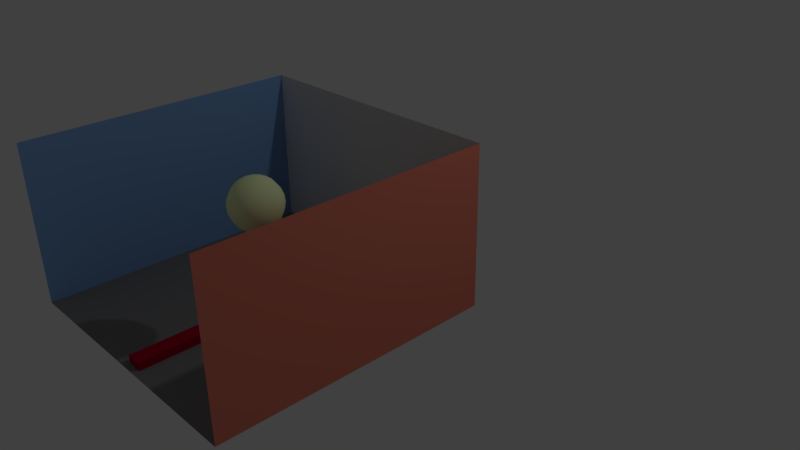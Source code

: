 # Source: eval-sphere-anisotropy.blend  (saved by Blender 2.66.1; exported with 4.5.12 LTS)
import bpy
from mathutils import Matrix  # noqa: F401  (used for matrix-valued properties, if any)

bpy.ops.wm.read_factory_settings(use_empty=True)
scene = bpy.context.scene
scene.name = 'Scene'

# ---- collections
col_collection_1 = bpy.data.collections.new('Collection 1'); scene.collection.children.link(col_collection_1)

# ---- materials (node trees are filled in below, after node groups)
mat_lightball = bpy.data.materials.new('Lightball')
mat_lightball.alpha_threshold = 0.0
mat_lightball.use_transparent_shadow = False
mat_lightball.diffuse_color = (0.8879, 1.0, 0.5439, 1.0)
mat_lightball.roughness = 0.5
mat_lightball.line_color = (0.0, 0.0, 0.0, 1.0)
mat_balken = bpy.data.materials.new('Balken')
mat_balken.alpha_threshold = 0.0
mat_balken.use_transparent_shadow = False
mat_balken.diffuse_color = (0.4385, 0.0, 0.02843, 1.0)
mat_balken.roughness = 0.5
mat_balken.line_color = (0.0, 0.0, 0.0, 1.0)
mat_sphere = bpy.data.materials.new('Sphere')
mat_sphere.alpha_threshold = 0.0
mat_sphere.use_transparent_shadow = False
mat_sphere.diffuse_color = (0.8879, 1.0, 0.5439, 1.0)
mat_sphere.roughness = 0.5
mat_sphere.line_color = (0.0, 0.0, 0.0, 1.0)
mat_ceiling = bpy.data.materials.new('Ceiling')
mat_ceiling.alpha_threshold = 0.0
mat_ceiling.use_transparent_shadow = False
mat_ceiling.diffuse_color = (1.0, 1.0, 1.0, 1.0)
mat_ceiling.roughness = 0.5
mat_ceiling.line_color = (0.0, 0.0, 0.0, 1.0)
mat_bottom = bpy.data.materials.new('Bottom')
mat_bottom.alpha_threshold = 0.0
mat_bottom.use_transparent_shadow = False
mat_bottom.diffuse_color = (0.2396, 0.2396, 0.2396, 1.0)
mat_bottom.roughness = 0.5
mat_bottom.line_color = (0.0, 0.0, 0.0, 1.0)
mat_rightwall = bpy.data.materials.new('RightWall')
mat_rightwall.alpha_threshold = 0.0
mat_rightwall.use_transparent_shadow = False
mat_rightwall.diffuse_color = (0.8, 0.2271, 0.1557, 1.0)
mat_rightwall.roughness = 0.5
mat_rightwall.line_color = (0.0, 0.0, 0.0, 1.0)
mat_leftwall = bpy.data.materials.new('LeftWall')
mat_leftwall.alpha_threshold = 0.0
mat_leftwall.use_transparent_shadow = False
mat_leftwall.diffuse_color = (0.2303, 0.4377, 0.8, 1.0)
mat_leftwall.roughness = 0.5
mat_leftwall.line_color = (0.0, 0.0, 0.0, 1.0)
mat_wall = bpy.data.materials.new('Wall')
mat_wall.alpha_threshold = 0.0
mat_wall.use_transparent_shadow = False
mat_wall.roughness = 0.5
mat_wall.line_color = (0.0, 0.0, 0.0, 1.0)

# ---- material node trees

# ---- world
world_world = bpy.data.worlds.new('World'); scene.world = world_world
world_world.color = (0.05088, 0.05088, 0.05088)
world_world.use_sun_shadow = False
world_world.sun_shadow_jitter_overblur = 0.0
world_world.cycles.sampling_method = 'MANUAL'
world_world.cycles.sample_map_resolution = 256

# ---- cameras
cam_camera = bpy.data.cameras.new('Camera')
cam_camera.clip_end = 100.0
cam_camera.lens = 35.0
cam_camera.sensor_width = 32.0
cam_camera.sensor_height = 18.0
cam_camera.ortho_scale = 7.314
cam_camera.dof.focus_distance = 0.0
cam_camera.dof.aperture_fstop = 128.0

# ---- lights
light_lamp = bpy.data.lights.new('Lamp', 'POINT')
light_lamp.transmission_factor = 0.0
light_lamp.cutoff_distance = 30.0
light_lamp.energy = 100.0
light_lamp.shadow_buffer_clip_start = 1.001
light_lamp.shadow_soft_size = 0.1
light_lamp.shadow_maximum_resolution = 0.006
light_lamp.use_absolute_resolution = True
light_lamp.cycles.use_multiple_importance_sampling = False

# ---- meshes
me_lightball = bpy.data.meshes.new('Lightball')
me_lightball.from_pydata([(-0.2588, 0.0, 0.9659), (-0.5, 0.0, 0.866), (-0.7071, 0.0, 0.7071), (-0.866, 0.0, 0.5), (-0.9659, 0.0, 0.2588), (-1.0, 0.0, 7.55e-08), (-0.9659, 0.0, -0.2588), (-0.866, 0.0, -0.5), (-0.7071, 0.0, -0.7071), (-0.5, 0.0, -0.866), (-0.2588, 0.0, -0.9659), (-3.894e-07, 0.0, -1.0), (-0.2241, 0.1294, 0.9659), (-0.433, 0.25, 0.866), (-0.6124, 0.3536, 0.7071), (-0.75, 0.433, 0.5), (-0.8365, 0.483, 0.2588), (-0.866, 0.5, 1.192e-07), (-0.8365, 0.483, -0.2588), (-0.75, 0.433, -0.5), (-0.6124, 0.3536, -0.7071), (-0.433, 0.25, -0.866), (-0.2241, 0.1294, -0.9659), (-0.1294, 0.2241, 0.9659), (-0.25, 0.433, 0.866), (-0.3536, 0.6124, 0.7071), (-0.433, 0.75, 0.5), (-0.483, 0.8365, 0.2588), (-0.5, 0.866, 1.192e-07), (-0.483, 0.8365, -0.2588), (-0.433, 0.75, -0.5), (-0.3536, 0.6124, -0.7071), (-0.25, 0.433, -0.866), (-0.1294, 0.2241, -0.9659), (-3.82e-07, 0.2588, 0.9659), (-3.745e-07, 0.5, 0.866), (-3.894e-07, 0.7071, 0.7071), (-3.596e-07, 0.866, 0.5), (-3.596e-07, 0.9659, 0.2588), (-3.894e-07, 1.0, 1.192e-07), (-3.894e-07, 0.9659, -0.2588), (-3.596e-07, 0.866, -0.5), (-3.596e-07, 0.7071, -0.7071), (-3.745e-07, 0.5, -0.866), (-3.894e-07, 0.2588, -0.9659), (-5.841e-07, -3.372e-07, 1.0), (0.1294, 0.2241, 0.9659), (0.25, 0.433, 0.866), (0.3536, 0.6124, 0.7071), (0.433, 0.75, 0.5), (0.483, 0.8365, 0.2588), (0.5, 0.866, 1.192e-07), (0.483, 0.8365, -0.2588), (0.433, 0.75, -0.5), (0.3536, 0.6124, -0.7071), (0.25, 0.433, -0.866), (0.1294, 0.2241, -0.9659), (0.2241, 0.1294, 0.9659), (0.433, 0.25, 0.866), (0.6124, 0.3536, 0.7071), (0.75, 0.433, 0.5), (0.8365, 0.483, 0.2588), (0.866, 0.5, 1.192e-07), (0.8365, 0.483, -0.2588), (0.75, 0.433, -0.5), (0.6124, 0.3536, -0.7071), (0.433, 0.25, -0.866), (0.2241, 0.1294, -0.9659), (0.2588, 0.0, 0.9659), (0.5, -4.47e-08, 0.866), (0.7071, 0.0, 0.7071), (0.866, -5.96e-08, 0.5), (0.9659, -5.96e-08, 0.2588), (1.0, -5.96e-08, 1.192e-07), (0.9659, 0.0, -0.2588), (0.866, -2.98e-08, -0.5), (0.7071, -5.96e-08, -0.7071), (0.5, -2.98e-08, -0.866), (0.2588, 0.0, -0.9659), (0.2241, -0.1294, 0.9659), (0.433, -0.25, 0.866), (0.6124, -0.3536, 0.7071), (0.75, -0.433, 0.5), (0.8365, -0.483, 0.2588), (0.866, -0.5, 1.192e-07), (0.8365, -0.483, -0.2588), (0.75, -0.433, -0.5), (0.6124, -0.3536, -0.7071), (0.433, -0.25, -0.866), (0.2241, -0.1294, -0.9659), (0.1294, -0.2241, 0.9659), (0.25, -0.433, 0.866), (0.3536, -0.6124, 0.7071), (0.433, -0.75, 0.5), (0.483, -0.8365, 0.2588), (0.5, -0.866, 1.192e-07), (0.483, -0.8365, -0.2588), (0.433, -0.75, -0.5), (0.3536, -0.6124, -0.7071), (0.25, -0.433, -0.866), (0.1294, -0.2241, -0.9659), (-3.894e-07, -0.2588, 0.9659), (-4.639e-07, -0.5, 0.866), (-3.894e-07, -0.7071, 0.7071), (-5.384e-07, -0.866, 0.5), (-5.086e-07, -0.9659, 0.2588), (-4.49e-07, -1.0, 1.192e-07), (-3.894e-07, -0.9659, -0.2588), (-4.49e-07, -0.866, -0.5), (-5.086e-07, -0.7071, -0.7071), (-4.639e-07, -0.5, -0.866), (-3.894e-07, -0.2588, -0.9659), (-0.1294, -0.2241, 0.9659), (-0.25, -0.433, 0.866), (-0.3536, -0.6124, 0.7071), (-0.433, -0.75, 0.5), (-0.483, -0.8365, 0.2588), (-0.5, -0.866, 1.192e-07), (-0.483, -0.8365, -0.2588), (-0.433, -0.75, -0.5), (-0.3536, -0.6124, -0.7071), (-0.25, -0.433, -0.866), (-0.1294, -0.2241, -0.9659), (-0.2241, -0.1294, 0.9659), (-0.433, -0.25, 0.866), (-0.6124, -0.3536, 0.7071), (-0.75, -0.433, 0.5), (-0.8365, -0.483, 0.2588), (-0.866, -0.5, 1.192e-07), (-0.8365, -0.483, -0.2588), (-0.75, -0.433, -0.5), (-0.6124, -0.3536, -0.7071), (-0.433, -0.25, -0.866), (-0.2241, -0.1294, -0.9659)], [], [(8, 7, 19, 20), (2, 1, 13, 14), (9, 8, 20, 21), (3, 2, 14, 15), (10, 9, 21, 22), (4, 3, 15, 16), (5, 4, 16, 17), (6, 5, 17, 18), (7, 6, 18, 19), (1, 0, 12, 13), (20, 19, 30, 31), (14, 13, 24, 25), (21, 20, 31, 32), (15, 14, 25, 26), (22, 21, 32, 33), (16, 15, 26, 27), (17, 16, 27, 28), (18, 17, 28, 29), (19, 18, 29, 30), (13, 12, 23, 24), (31, 30, 41, 42), (25, 24, 35, 36), (32, 31, 42, 43), (26, 25, 36, 37), (33, 32, 43, 44), (27, 26, 37, 38), (28, 27, 38, 39), (29, 28, 39, 40), (30, 29, 40, 41), (24, 23, 34, 35), (41, 40, 52, 53), (35, 34, 46, 47), (42, 41, 53, 54), (36, 35, 47, 48), (43, 42, 54, 55), (37, 36, 48, 49), (44, 43, 55, 56), (38, 37, 49, 50), (39, 38, 50, 51), (40, 39, 51, 52), (53, 52, 63, 64), (47, 46, 57, 58), (54, 53, 64, 65), (48, 47, 58, 59), (55, 54, 65, 66), (49, 48, 59, 60), (56, 55, 66, 67), (50, 49, 60, 61), (51, 50, 61, 62), (52, 51, 62, 63), (64, 63, 74, 75), (58, 57, 68, 69), (65, 64, 75, 76), (59, 58, 69, 70), (66, 65, 76, 77), (60, 59, 70, 71), (67, 66, 77, 78), (61, 60, 71, 72), (62, 61, 72, 73), (63, 62, 73, 74), (74, 73, 84, 85), (75, 74, 85, 86), (69, 68, 79, 80), (76, 75, 86, 87), (70, 69, 80, 81), (77, 76, 87, 88), (71, 70, 81, 82), (78, 77, 88, 89), (72, 71, 82, 83), (73, 72, 83, 84), (85, 84, 95, 96), (86, 85, 96, 97), (80, 79, 90, 91), (87, 86, 97, 98), (81, 80, 91, 92), (88, 87, 98, 99), (82, 81, 92, 93), (89, 88, 99, 100), (83, 82, 93, 94), (84, 83, 94, 95), (96, 95, 106, 107), (97, 96, 107, 108), (91, 90, 101, 102), (98, 97, 108, 109), (92, 91, 102, 103), (99, 98, 109, 110), (93, 92, 103, 104), (100, 99, 110, 111), (94, 93, 104, 105), (95, 94, 105, 106), (106, 105, 116, 117), (107, 106, 117, 118), (108, 107, 118, 119), (102, 101, 112, 113), (109, 108, 119, 120), (103, 102, 113, 114), (110, 109, 120, 121), (104, 103, 114, 115), (111, 110, 121, 122), (105, 104, 115, 116), (117, 116, 127, 128), (118, 117, 128, 129), (119, 118, 129, 130), (113, 112, 123, 124), (120, 119, 130, 131), (114, 113, 124, 125), (121, 120, 131, 132), (115, 114, 125, 126), (122, 121, 132, 133), (116, 115, 126, 127), (11, 10, 22), (0, 45, 12), (11, 22, 33), (12, 45, 23), (11, 33, 44), (23, 45, 34), (11, 44, 56), (34, 45, 46), (11, 56, 67), (46, 45, 57), (11, 67, 78), (57, 45, 68), (68, 45, 79), (11, 78, 89), (79, 45, 90), (11, 89, 100), (90, 45, 101), (11, 100, 111), (101, 45, 112), (11, 111, 122), (11, 122, 133), (112, 45, 123), (11, 133, 10), (128, 127, 4, 5), (129, 128, 5, 6), (123, 45, 0), (130, 129, 6, 7), (124, 123, 0, 1), (131, 130, 7, 8), (125, 124, 1, 2), (132, 131, 8, 9), (126, 125, 2, 3), (133, 132, 9, 10), (127, 126, 3, 4)])
me_lightball.polygons.foreach_set('use_smooth', [True] * 144)
me_lightball.materials.append(mat_lightball)
me_lightball.use_remesh_preserve_volume = False
me_lightball.use_remesh_preserve_attributes = False
me_lightball.use_mirror_vertex_groups = False
me_lightball.update()
me_cube = bpy.data.meshes.new('Cube')
me_cube.from_pydata([(-1.0, -1.0, -1.0), (-1.0, 1.0, -1.0), (1.0, 1.0, -1.0), (1.0, -1.0, -1.0), (-1.0, -1.0, 1.0), (-1.0, 1.0, 1.0), (1.0, 1.0, 1.0), (1.0, -1.0, 1.0)], [], [(4, 5, 1, 0), (5, 6, 2, 1), (6, 7, 3, 2), (7, 4, 0, 3), (0, 1, 2, 3), (7, 6, 5, 4)])
me_cube.materials.append(mat_balken)
me_cube.use_remesh_preserve_volume = False
me_cube.use_remesh_preserve_attributes = False
me_cube.use_mirror_vertex_groups = False
me_cube.update()
me_sphere = bpy.data.meshes.new('Sphere')
me_sphere.from_pydata([(-0.2588, 0.0, 0.9659), (-0.5, 0.0, 0.866), (-0.7071, 0.0, 0.7071), (-0.866, 0.0, 0.5), (-0.9659, 0.0, 0.2588), (-1.0, 0.0, 7.55e-08), (-0.9659, 0.0, -0.2588), (-0.866, 0.0, -0.5), (-0.7071, 0.0, -0.7071), (-0.5, 0.0, -0.866), (-0.2588, 0.0, -0.9659), (-3.894e-07, 0.0, -1.0), (-0.2241, 0.1294, 0.9659), (-0.433, 0.25, 0.866), (-0.6124, 0.3536, 0.7071), (-0.75, 0.433, 0.5), (-0.8365, 0.483, 0.2588), (-0.866, 0.5, 1.192e-07), (-0.8365, 0.483, -0.2588), (-0.75, 0.433, -0.5), (-0.6124, 0.3536, -0.7071), (-0.433, 0.25, -0.866), (-0.2241, 0.1294, -0.9659), (-0.1294, 0.2241, 0.9659), (-0.25, 0.433, 0.866), (-0.3536, 0.6124, 0.7071), (-0.433, 0.75, 0.5), (-0.483, 0.8365, 0.2588), (-0.5, 0.866, 1.192e-07), (-0.483, 0.8365, -0.2588), (-0.433, 0.75, -0.5), (-0.3536, 0.6124, -0.7071), (-0.25, 0.433, -0.866), (-0.1294, 0.2241, -0.9659), (-3.82e-07, 0.2588, 0.9659), (-3.745e-07, 0.5, 0.866), (-3.894e-07, 0.7071, 0.7071), (-3.596e-07, 0.866, 0.5), (-3.596e-07, 0.9659, 0.2588), (-3.894e-07, 1.0, 1.192e-07), (-3.894e-07, 0.9659, -0.2588), (-3.596e-07, 0.866, -0.5), (-3.596e-07, 0.7071, -0.7071), (-3.745e-07, 0.5, -0.866), (-3.894e-07, 0.2588, -0.9659), (-5.841e-07, -3.372e-07, 1.0), (0.1294, 0.2241, 0.9659), (0.25, 0.433, 0.866), (0.3536, 0.6124, 0.7071), (0.433, 0.75, 0.5), (0.483, 0.8365, 0.2588), (0.5, 0.866, 1.192e-07), (0.483, 0.8365, -0.2588), (0.433, 0.75, -0.5), (0.3536, 0.6124, -0.7071), (0.25, 0.433, -0.866), (0.1294, 0.2241, -0.9659), (0.2241, 0.1294, 0.9659), (0.433, 0.25, 0.866), (0.6124, 0.3536, 0.7071), (0.75, 0.433, 0.5), (0.8365, 0.483, 0.2588), (0.866, 0.5, 1.192e-07), (0.8365, 0.483, -0.2588), (0.75, 0.433, -0.5), (0.6124, 0.3536, -0.7071), (0.433, 0.25, -0.866), (0.2241, 0.1294, -0.9659), (0.2588, 0.0, 0.9659), (0.5, -4.47e-08, 0.866), (0.7071, 0.0, 0.7071), (0.866, -5.96e-08, 0.5), (0.9659, -5.96e-08, 0.2588), (1.0, -5.96e-08, 1.192e-07), (0.9659, 0.0, -0.2588), (0.866, -2.98e-08, -0.5), (0.7071, -5.96e-08, -0.7071), (0.5, -2.98e-08, -0.866), (0.2588, 0.0, -0.9659), (0.2241, -0.1294, 0.9659), (0.433, -0.25, 0.866), (0.6124, -0.3536, 0.7071), (0.75, -0.433, 0.5), (0.8365, -0.483, 0.2588), (0.866, -0.5, 1.192e-07), (0.8365, -0.483, -0.2588), (0.75, -0.433, -0.5), (0.6124, -0.3536, -0.7071), (0.433, -0.25, -0.866), (0.2241, -0.1294, -0.9659), (0.1294, -0.2241, 0.9659), (0.25, -0.433, 0.866), (0.3536, -0.6124, 0.7071), (0.433, -0.75, 0.5), (0.483, -0.8365, 0.2588), (0.5, -0.866, 1.192e-07), (0.483, -0.8365, -0.2588), (0.433, -0.75, -0.5), (0.3536, -0.6124, -0.7071), (0.25, -0.433, -0.866), (0.1294, -0.2241, -0.9659), (-3.894e-07, -0.2588, 0.9659), (-4.639e-07, -0.5, 0.866), (-3.894e-07, -0.7071, 0.7071), (-5.384e-07, -0.866, 0.5), (-5.086e-07, -0.9659, 0.2588), (-4.49e-07, -1.0, 1.192e-07), (-3.894e-07, -0.9659, -0.2588), (-4.49e-07, -0.866, -0.5), (-5.086e-07, -0.7071, -0.7071), (-4.639e-07, -0.5, -0.866), (-3.894e-07, -0.2588, -0.9659), (-0.1294, -0.2241, 0.9659), (-0.25, -0.433, 0.866), (-0.3536, -0.6124, 0.7071), (-0.433, -0.75, 0.5), (-0.483, -0.8365, 0.2588), (-0.5, -0.866, 1.192e-07), (-0.483, -0.8365, -0.2588), (-0.433, -0.75, -0.5), (-0.3536, -0.6124, -0.7071), (-0.25, -0.433, -0.866), (-0.1294, -0.2241, -0.9659), (-0.2241, -0.1294, 0.9659), (-0.433, -0.25, 0.866), (-0.6124, -0.3536, 0.7071), (-0.75, -0.433, 0.5), (-0.8365, -0.483, 0.2588), (-0.866, -0.5, 1.192e-07), (-0.8365, -0.483, -0.2588), (-0.75, -0.433, -0.5), (-0.6124, -0.3536, -0.7071), (-0.433, -0.25, -0.866), (-0.2241, -0.1294, -0.9659)], [], [(8, 7, 19, 20), (2, 1, 13, 14), (9, 8, 20, 21), (3, 2, 14, 15), (10, 9, 21, 22), (4, 3, 15, 16), (5, 4, 16, 17), (6, 5, 17, 18), (7, 6, 18, 19), (1, 0, 12, 13), (20, 19, 30, 31), (14, 13, 24, 25), (21, 20, 31, 32), (15, 14, 25, 26), (22, 21, 32, 33), (16, 15, 26, 27), (17, 16, 27, 28), (18, 17, 28, 29), (19, 18, 29, 30), (13, 12, 23, 24), (31, 30, 41, 42), (25, 24, 35, 36), (32, 31, 42, 43), (26, 25, 36, 37), (33, 32, 43, 44), (27, 26, 37, 38), (28, 27, 38, 39), (29, 28, 39, 40), (30, 29, 40, 41), (24, 23, 34, 35), (41, 40, 52, 53), (35, 34, 46, 47), (42, 41, 53, 54), (36, 35, 47, 48), (43, 42, 54, 55), (37, 36, 48, 49), (44, 43, 55, 56), (38, 37, 49, 50), (39, 38, 50, 51), (40, 39, 51, 52), (53, 52, 63, 64), (47, 46, 57, 58), (54, 53, 64, 65), (48, 47, 58, 59), (55, 54, 65, 66), (49, 48, 59, 60), (56, 55, 66, 67), (50, 49, 60, 61), (51, 50, 61, 62), (52, 51, 62, 63), (64, 63, 74, 75), (58, 57, 68, 69), (65, 64, 75, 76), (59, 58, 69, 70), (66, 65, 76, 77), (60, 59, 70, 71), (67, 66, 77, 78), (61, 60, 71, 72), (62, 61, 72, 73), (63, 62, 73, 74), (74, 73, 84, 85), (75, 74, 85, 86), (69, 68, 79, 80), (76, 75, 86, 87), (70, 69, 80, 81), (77, 76, 87, 88), (71, 70, 81, 82), (78, 77, 88, 89), (72, 71, 82, 83), (73, 72, 83, 84), (85, 84, 95, 96), (86, 85, 96, 97), (80, 79, 90, 91), (87, 86, 97, 98), (81, 80, 91, 92), (88, 87, 98, 99), (82, 81, 92, 93), (89, 88, 99, 100), (83, 82, 93, 94), (84, 83, 94, 95), (96, 95, 106, 107), (97, 96, 107, 108), (91, 90, 101, 102), (98, 97, 108, 109), (92, 91, 102, 103), (99, 98, 109, 110), (93, 92, 103, 104), (100, 99, 110, 111), (94, 93, 104, 105), (95, 94, 105, 106), (106, 105, 116, 117), (107, 106, 117, 118), (108, 107, 118, 119), (102, 101, 112, 113), (109, 108, 119, 120), (103, 102, 113, 114), (110, 109, 120, 121), (104, 103, 114, 115), (111, 110, 121, 122), (105, 104, 115, 116), (117, 116, 127, 128), (118, 117, 128, 129), (119, 118, 129, 130), (113, 112, 123, 124), (120, 119, 130, 131), (114, 113, 124, 125), (121, 120, 131, 132), (115, 114, 125, 126), (122, 121, 132, 133), (116, 115, 126, 127), (11, 10, 22), (0, 45, 12), (11, 22, 33), (12, 45, 23), (11, 33, 44), (23, 45, 34), (11, 44, 56), (34, 45, 46), (11, 56, 67), (46, 45, 57), (11, 67, 78), (57, 45, 68), (68, 45, 79), (11, 78, 89), (79, 45, 90), (11, 89, 100), (90, 45, 101), (11, 100, 111), (101, 45, 112), (11, 111, 122), (11, 122, 133), (112, 45, 123), (11, 133, 10), (128, 127, 4, 5), (129, 128, 5, 6), (123, 45, 0), (130, 129, 6, 7), (124, 123, 0, 1), (131, 130, 7, 8), (125, 124, 1, 2), (132, 131, 8, 9), (126, 125, 2, 3), (133, 132, 9, 10), (127, 126, 3, 4)])
me_sphere.polygons.foreach_set('use_smooth', [True] * 144)
me_sphere.materials.append(mat_sphere)
me_sphere.use_remesh_preserve_volume = False
me_sphere.use_remesh_preserve_attributes = False
me_sphere.use_mirror_vertex_groups = False
me_sphere.update()
me_walls = bpy.data.meshes.new('Walls')
me_walls.from_pydata([(-1.0, -1.0, -1.0), (-1.0, 1.0, -1.0), (1.0, 1.0, -1.0), (1.0, -1.0, -1.0), (-1.0, -1.0, 1.0), (-1.0, 1.0, 1.0), (1.0, 1.0, 1.0), (1.0, -1.0, 1.0)], [], [(4, 0, 1, 5), (5, 1, 2, 6), (6, 2, 3, 7), (0, 3, 2, 1)])
me_walls.polygons.foreach_set('material_index', [3, 4, 2, 1])
me_walls.materials.append(mat_ceiling)
me_walls.materials.append(mat_bottom)
me_walls.materials.append(mat_rightwall)
me_walls.materials.append(mat_leftwall)
me_walls.materials.append(mat_wall)
me_walls.use_remesh_preserve_volume = False
me_walls.use_remesh_preserve_attributes = False
me_walls.use_mirror_vertex_groups = False
me_walls.update()

# ---- objects
ob_lightball = bpy.data.objects.new('Lightball', me_lightball)
ob_cube = bpy.data.objects.new('Cube', me_cube)
ob_sphere = bpy.data.objects.new('Sphere', me_sphere)
ob_walls = bpy.data.objects.new('Walls', me_walls)
ob_lamp = bpy.data.objects.new('Lamp', light_lamp)
ob_camera = bpy.data.objects.new('Camera', cam_camera)

# ---- transforms, parenting, visibility, modifiers, constraints
ob_lightball.location = (0.724, -2.164, 1.666)
ob_lightball.scale = (0.2965, 0.2965, 0.2965)
ob_lightball.lineart.crease_threshold = 0.0
ob_cube.location = (0.1037, -2.172, 0.04998)
ob_cube.scale = (0.1, 1.25, 0.05)
ob_cube.lineart.crease_threshold = 0.0
ob_sphere.location = (-0.002471, -1.042, 0.4974)
ob_sphere.scale = (0.3999, 0.3999, 0.3999)
ob_sphere.lineart.crease_threshold = 0.0
ob_walls.location = (0.0, -1.75, 1.0)
ob_walls.scale = (1.75, 1.75, 1.0)
ob_walls.lineart.crease_threshold = 0.0
ob_lamp.location = (4.076, 1.005, 5.904)
ob_lamp.rotation_euler = (0.6503, 0.05522, 1.866)
ob_lamp.lock_rotations_4d = False
ob_lamp.empty_display_type = 'ARROWS'
ob_lamp.color = (0.0, 0.0, 0.0, 0.0)
ob_lamp.lineart.crease_threshold = 0.0
ob_camera.location = (7.481, -6.508, 5.344)
ob_camera.rotation_euler = (1.109, 0.01082, 0.8149)
ob_camera.lock_rotations_4d = False
ob_camera.empty_display_type = 'ARROWS'
ob_camera.color = (0.0, 0.0, 0.0, 0.0)
ob_camera.display_type = 'WIRE'
ob_camera.lineart.crease_threshold = 0.0

# ---- collection membership
col_collection_1.objects.link(ob_lightball)
col_collection_1.objects.link(ob_cube)
col_collection_1.objects.link(ob_sphere)
col_collection_1.objects.link(ob_walls)
col_collection_1.objects.link(ob_lamp)
col_collection_1.objects.link(ob_camera)

# ---- scene / render settings (as saved in the file)
scene.camera = ob_camera
scene.frame_start = 1; scene.frame_end = 250; scene.frame_set(1)
scene.render.engine = 'BLENDER_EEVEE_NEXT'
scene.render.image_settings.color_mode = 'RGB'
scene.render.image_settings.compression = 90
scene.render.resolution_percentage = 50
scene.render.dither_intensity = 0.0
scene.render.bake_margin = 2
scene.cycles.use_denoising = False
scene.cycles.samples = 10
scene.cycles.sampling_pattern = 'TABULATED_SOBOL'
scene.cycles.light_sampling_threshold = 0.0
scene.cycles.use_adaptive_sampling = False
scene.cycles.use_light_tree = False
scene.cycles.blur_glossy = 0.0
scene.cycles.volume_bounces = 1
scene.cycles.pixel_filter_type = 'GAUSSIAN'
scene.cycles.sample_clamp_indirect = 0.0
scene.view_settings.view_transform = 'Standard'
bpy.context.view_layer.update()
